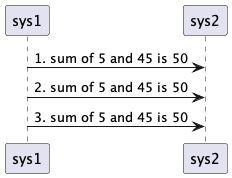

The diagram above was rendered by PlantUML. Its source (embedded in the PNG):
@startuml

!global $counter = 1

!function $sum($a, $b)
	!global $counter = $counter + 1
	!return $a + $b
!endfunction

sys1 -> sys2 : $counter. sum of 5 and 45 is $sum($b=45, $a=5)
sys1 -> sys2 : $counter. sum of 5 and 45 is $sum($b=45, 5)
sys1 -> sys2 : $counter. sum of 5 and 45 is $sum(5, 45)

@enduml